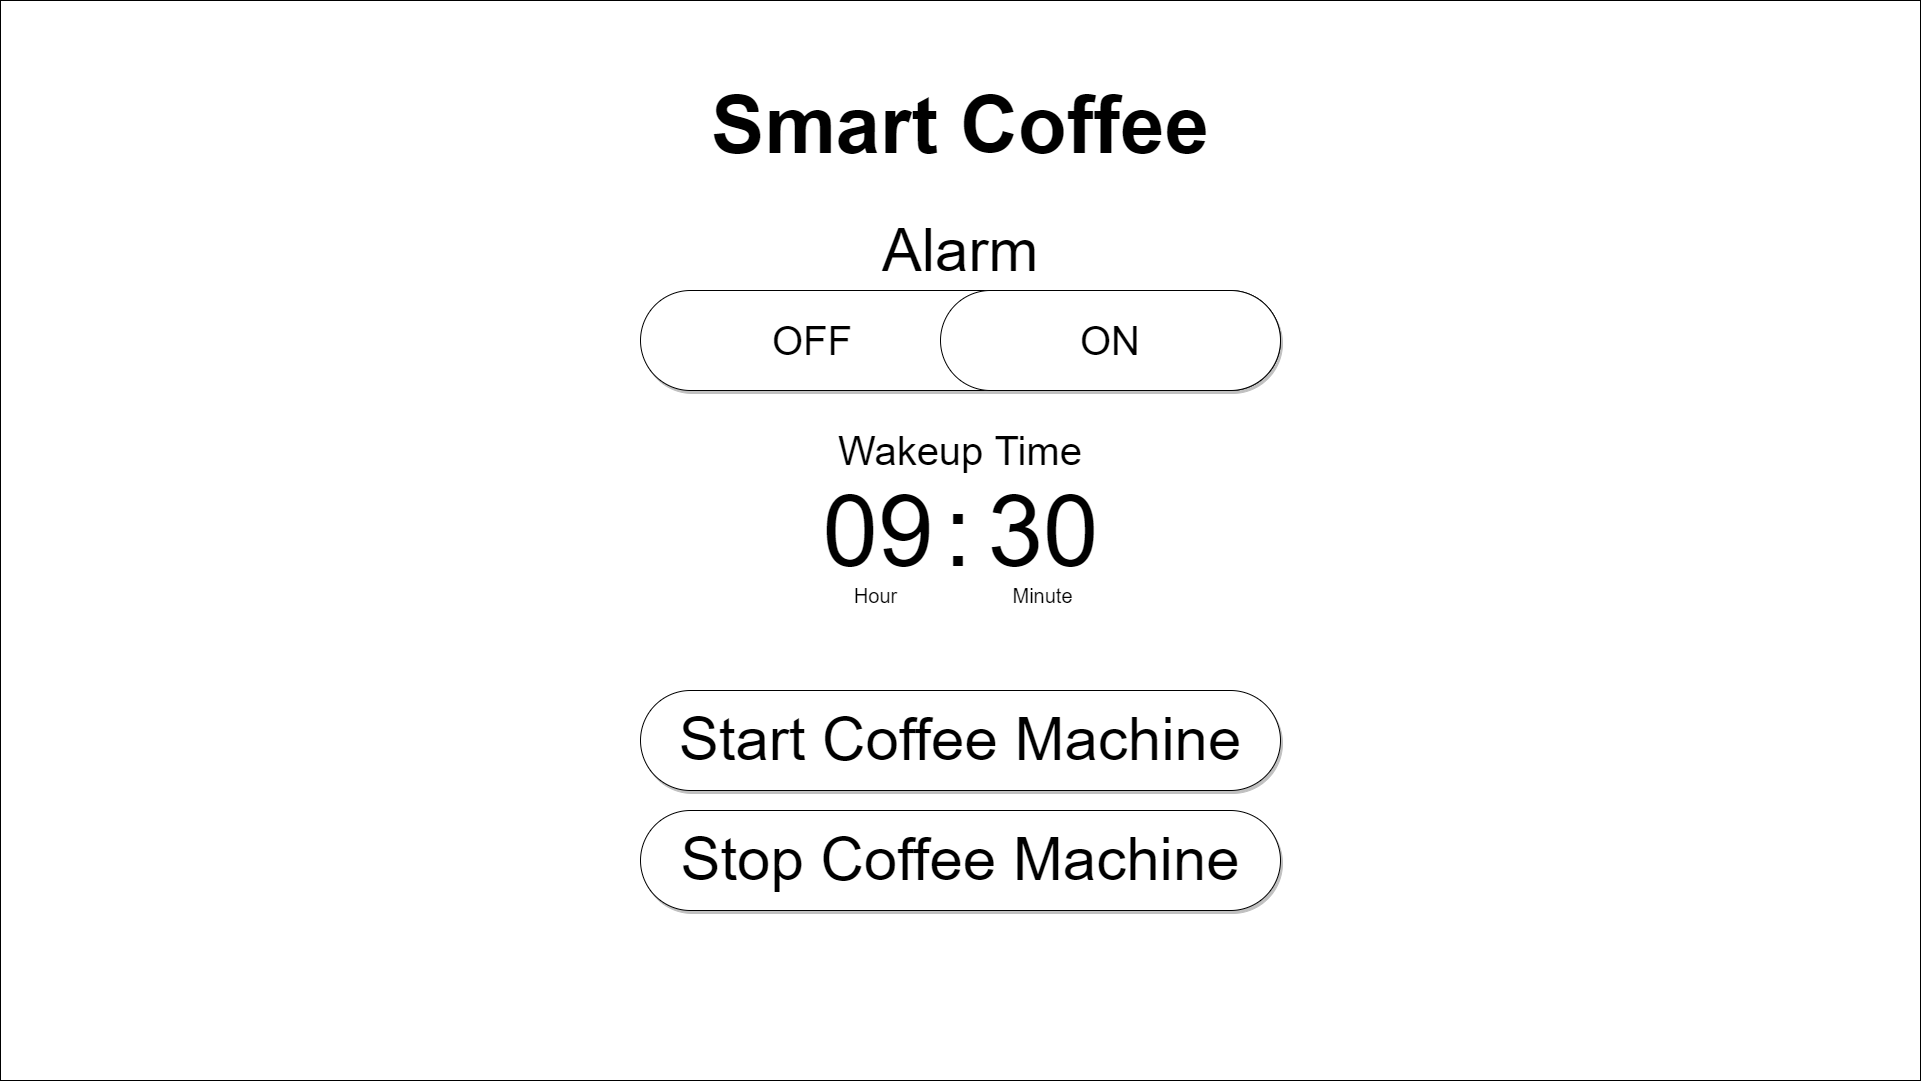

The diagram above was exported from draw.io. Its source (the exported page's mxGraphModel, read from the mxfile embedded in the PNG):
<mxGraphModel dx="2776" dy="3288" grid="1" gridSize="10" guides="1" tooltips="1" connect="1" arrows="1" fold="1" page="1" pageScale="1" pageWidth="3300" pageHeight="2339" math="0" shadow="0">
  <root>
    <mxCell id="0" />
    <mxCell id="1" parent="0" />
    <mxCell id="2" value="" style="rounded=0;whiteSpace=wrap;html=1;" vertex="1" parent="1">
      <mxGeometry x="310" y="60" width="1920" height="1080" as="geometry" />
    </mxCell>
    <mxCell id="3" value="Smart Coffee" style="text;html=1;strokeColor=none;fillColor=none;align=center;verticalAlign=middle;whiteSpace=wrap;rounded=0;fontSize=80;fontStyle=1" vertex="1" parent="1">
      <mxGeometry x="880" y="170" width="780" height="30" as="geometry" />
    </mxCell>
    <mxCell id="7" value="Wakeup Time" style="text;html=1;strokeColor=none;fillColor=none;align=center;verticalAlign=middle;whiteSpace=wrap;rounded=0;shadow=1;fontFamily=Helvetica;fontSize=40;" vertex="1" parent="1">
      <mxGeometry x="1070" y="470" width="400" height="80" as="geometry" />
    </mxCell>
    <mxCell id="18" value="" style="group" vertex="1" connectable="0" parent="1">
      <mxGeometry x="1117.5" y="540" width="305" height="130" as="geometry" />
    </mxCell>
    <mxCell id="10" value="09" style="text;html=1;strokeColor=none;fillColor=none;align=center;verticalAlign=middle;whiteSpace=wrap;rounded=0;shadow=1;fontFamily=Helvetica;fontSize=100;" vertex="1" parent="18">
      <mxGeometry width="140" height="100" as="geometry" />
    </mxCell>
    <mxCell id="13" value="30" style="text;html=1;strokeColor=none;fillColor=none;align=center;verticalAlign=middle;whiteSpace=wrap;rounded=0;shadow=1;fontFamily=Helvetica;fontSize=100;" vertex="1" parent="18">
      <mxGeometry x="165" width="140" height="100" as="geometry" />
    </mxCell>
    <mxCell id="15" value="Hour" style="text;html=1;strokeColor=none;fillColor=none;align=center;verticalAlign=middle;whiteSpace=wrap;rounded=0;shadow=1;fontFamily=Helvetica;fontSize=20;" vertex="1" parent="18">
      <mxGeometry y="100" width="135" height="30" as="geometry" />
    </mxCell>
    <mxCell id="16" value="Minute" style="text;html=1;strokeColor=none;fillColor=none;align=center;verticalAlign=middle;whiteSpace=wrap;rounded=0;shadow=1;fontFamily=Helvetica;fontSize=20;" vertex="1" parent="18">
      <mxGeometry x="165" y="100" width="139" height="30" as="geometry" />
    </mxCell>
    <mxCell id="17" value=":" style="text;html=1;strokeColor=none;fillColor=none;align=center;verticalAlign=middle;whiteSpace=wrap;rounded=0;shadow=1;fontFamily=Helvetica;fontSize=100;" vertex="1" parent="18">
      <mxGeometry x="135" width="30" height="100" as="geometry" />
    </mxCell>
    <mxCell id="20" value="&lt;font style=&quot;font-size: 60px&quot;&gt;Start Coffee Machine&lt;/font&gt;" style="rounded=1;whiteSpace=wrap;html=1;fontFamily=Helvetica;fontSize=80;shadow=1;arcSize=50;spacingBottom=16;align=center;spacingLeft=8;spacingRight=8;" vertex="1" parent="1">
      <mxGeometry x="950" y="750" width="640" height="100" as="geometry" />
    </mxCell>
    <mxCell id="21" value="&lt;font style=&quot;font-size: 60px&quot;&gt;Stop Coffee Machine&lt;/font&gt;" style="rounded=1;whiteSpace=wrap;html=1;fontFamily=Helvetica;fontSize=80;shadow=1;arcSize=50;spacingBottom=16;align=center;spacingLeft=8;spacingRight=8;" vertex="1" parent="1">
      <mxGeometry x="950" y="870" width="640" height="100" as="geometry" />
    </mxCell>
    <mxCell id="22" value="OFF" style="rounded=1;whiteSpace=wrap;html=1;fontFamily=Helvetica;fontSize=40;shadow=1;arcSize=50;spacingBottom=0;align=left;spacingLeft=130;spacingRight=8;" vertex="1" parent="1">
      <mxGeometry x="950" y="350" width="640" height="100" as="geometry" />
    </mxCell>
    <mxCell id="23" value="ON" style="rounded=1;whiteSpace=wrap;html=1;shadow=0;fontFamily=Helvetica;fontSize=40;arcSize=50;" vertex="1" parent="1">
      <mxGeometry x="1250" y="350" width="340" height="100" as="geometry" />
    </mxCell>
    <mxCell id="24" value="Alarm" style="text;html=1;strokeColor=none;fillColor=none;align=center;verticalAlign=middle;whiteSpace=wrap;rounded=0;shadow=1;fontFamily=Helvetica;fontSize=60;" vertex="1" parent="1">
      <mxGeometry x="1070" y="270" width="400" height="80" as="geometry" />
    </mxCell>
  </root>
</mxGraphModel>